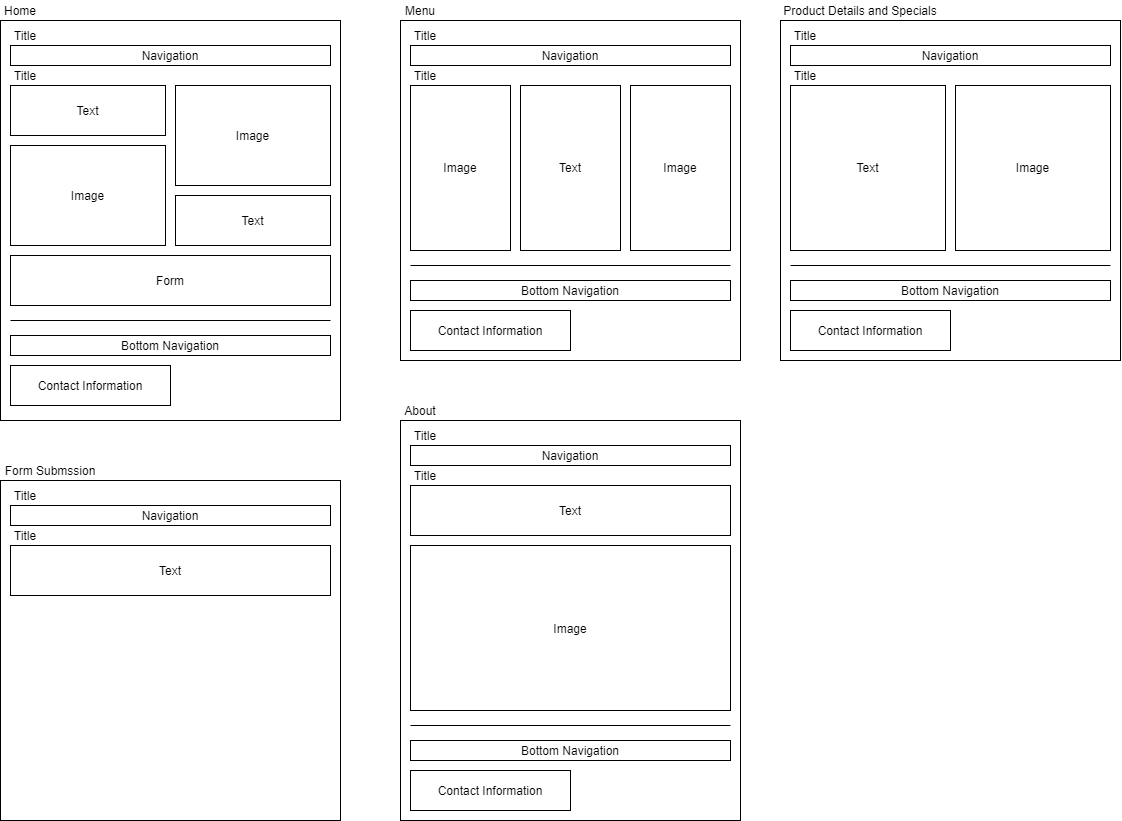

The diagram above was exported from draw.io. Its source (the exported page's mxGraphModel, read from the mxfile embedded in the PNG):
<mxGraphModel dx="920" dy="552" grid="1" gridSize="5" guides="1" tooltips="1" connect="1" arrows="1" fold="1" page="1" pageScale="1" pageWidth="1169" pageHeight="827" math="0" shadow="0">
  <root>
    <mxCell id="0" />
    <mxCell id="1" parent="0" />
    <mxCell id="ls-Ti01nLrdyXI_64Bse-1" value="" style="rounded=0;whiteSpace=wrap;html=1;" parent="1" vertex="1">
      <mxGeometry x="20" y="40" width="340" height="400" as="geometry" />
    </mxCell>
    <mxCell id="ls-Ti01nLrdyXI_64Bse-2" value="Navigation" style="rounded=0;whiteSpace=wrap;html=1;" parent="1" vertex="1">
      <mxGeometry x="30" y="65" width="320" height="20" as="geometry" />
    </mxCell>
    <mxCell id="ls-Ti01nLrdyXI_64Bse-3" value="Title" style="text;html=1;strokeColor=none;fillColor=none;align=center;verticalAlign=middle;whiteSpace=wrap;rounded=0;" parent="1" vertex="1">
      <mxGeometry x="30" y="45" width="30" height="20" as="geometry" />
    </mxCell>
    <mxCell id="ls-Ti01nLrdyXI_64Bse-5" value="Home" style="text;html=1;strokeColor=none;fillColor=none;align=center;verticalAlign=middle;whiteSpace=wrap;rounded=0;" parent="1" vertex="1">
      <mxGeometry x="20" y="20" width="40" height="20" as="geometry" />
    </mxCell>
    <mxCell id="ls-Ti01nLrdyXI_64Bse-6" value="Text" style="rounded=0;whiteSpace=wrap;html=1;" parent="1" vertex="1">
      <mxGeometry x="30" y="105" width="155" height="50" as="geometry" />
    </mxCell>
    <mxCell id="ls-Ti01nLrdyXI_64Bse-7" value="Title" style="text;html=1;strokeColor=none;fillColor=none;align=center;verticalAlign=middle;whiteSpace=wrap;rounded=0;" parent="1" vertex="1">
      <mxGeometry x="30" y="85" width="30" height="20" as="geometry" />
    </mxCell>
    <mxCell id="ls-Ti01nLrdyXI_64Bse-8" value="Image" style="rounded=0;whiteSpace=wrap;html=1;" parent="1" vertex="1">
      <mxGeometry x="195" y="105" width="155" height="100" as="geometry" />
    </mxCell>
    <mxCell id="ls-Ti01nLrdyXI_64Bse-9" value="Image" style="rounded=0;whiteSpace=wrap;html=1;" parent="1" vertex="1">
      <mxGeometry x="30" y="165" width="155" height="100" as="geometry" />
    </mxCell>
    <mxCell id="ls-Ti01nLrdyXI_64Bse-10" value="Text" style="rounded=0;whiteSpace=wrap;html=1;" parent="1" vertex="1">
      <mxGeometry x="195" y="215" width="155" height="50" as="geometry" />
    </mxCell>
    <mxCell id="ls-Ti01nLrdyXI_64Bse-11" value="Form" style="rounded=0;whiteSpace=wrap;html=1;" parent="1" vertex="1">
      <mxGeometry x="30" y="275" width="320" height="50" as="geometry" />
    </mxCell>
    <mxCell id="2E73kn-ZulZmquhHqAOP-1" value="" style="rounded=0;whiteSpace=wrap;html=1;" vertex="1" parent="1">
      <mxGeometry x="420" y="40" width="340" height="340" as="geometry" />
    </mxCell>
    <mxCell id="2E73kn-ZulZmquhHqAOP-2" value="Navigation" style="rounded=0;whiteSpace=wrap;html=1;" vertex="1" parent="1">
      <mxGeometry x="430" y="65" width="320" height="20" as="geometry" />
    </mxCell>
    <mxCell id="2E73kn-ZulZmquhHqAOP-3" value="Title" style="text;html=1;strokeColor=none;fillColor=none;align=center;verticalAlign=middle;whiteSpace=wrap;rounded=0;" vertex="1" parent="1">
      <mxGeometry x="430" y="45" width="30" height="20" as="geometry" />
    </mxCell>
    <mxCell id="2E73kn-ZulZmquhHqAOP-5" value="Title" style="text;html=1;strokeColor=none;fillColor=none;align=center;verticalAlign=middle;whiteSpace=wrap;rounded=0;" vertex="1" parent="1">
      <mxGeometry x="430" y="85" width="30" height="20" as="geometry" />
    </mxCell>
    <mxCell id="2E73kn-ZulZmquhHqAOP-6" value="Image" style="rounded=0;whiteSpace=wrap;html=1;" vertex="1" parent="1">
      <mxGeometry x="650" y="105" width="100" height="165" as="geometry" />
    </mxCell>
    <mxCell id="2E73kn-ZulZmquhHqAOP-7" value="Image" style="rounded=0;whiteSpace=wrap;html=1;" vertex="1" parent="1">
      <mxGeometry x="430" y="105" width="100" height="165" as="geometry" />
    </mxCell>
    <mxCell id="2E73kn-ZulZmquhHqAOP-8" value="Text" style="rounded=0;whiteSpace=wrap;html=1;" vertex="1" parent="1">
      <mxGeometry x="540" y="105" width="100" height="165" as="geometry" />
    </mxCell>
    <mxCell id="2E73kn-ZulZmquhHqAOP-13" value="Menu" style="text;html=1;strokeColor=none;fillColor=none;align=center;verticalAlign=middle;whiteSpace=wrap;rounded=0;" vertex="1" parent="1">
      <mxGeometry x="420" y="20" width="40" height="20" as="geometry" />
    </mxCell>
    <mxCell id="2E73kn-ZulZmquhHqAOP-15" value="" style="rounded=0;whiteSpace=wrap;html=1;" vertex="1" parent="1">
      <mxGeometry x="20" y="500" width="340" height="340" as="geometry" />
    </mxCell>
    <mxCell id="2E73kn-ZulZmquhHqAOP-16" value="Navigation" style="rounded=0;whiteSpace=wrap;html=1;" vertex="1" parent="1">
      <mxGeometry x="30" y="525" width="320" height="20" as="geometry" />
    </mxCell>
    <mxCell id="2E73kn-ZulZmquhHqAOP-17" value="Title" style="text;html=1;strokeColor=none;fillColor=none;align=center;verticalAlign=middle;whiteSpace=wrap;rounded=0;" vertex="1" parent="1">
      <mxGeometry x="30" y="505" width="30" height="20" as="geometry" />
    </mxCell>
    <mxCell id="2E73kn-ZulZmquhHqAOP-18" value="Form Submssion" style="text;html=1;strokeColor=none;fillColor=none;align=center;verticalAlign=middle;whiteSpace=wrap;rounded=0;" vertex="1" parent="1">
      <mxGeometry x="20" y="480" width="100" height="20" as="geometry" />
    </mxCell>
    <mxCell id="2E73kn-ZulZmquhHqAOP-19" value="Text" style="rounded=0;whiteSpace=wrap;html=1;" vertex="1" parent="1">
      <mxGeometry x="30" y="565" width="320" height="50" as="geometry" />
    </mxCell>
    <mxCell id="2E73kn-ZulZmquhHqAOP-20" value="Title" style="text;html=1;strokeColor=none;fillColor=none;align=center;verticalAlign=middle;whiteSpace=wrap;rounded=0;" vertex="1" parent="1">
      <mxGeometry x="30" y="545" width="30" height="20" as="geometry" />
    </mxCell>
    <mxCell id="2E73kn-ZulZmquhHqAOP-31" value="Bottom Navigation" style="rounded=0;whiteSpace=wrap;html=1;" vertex="1" parent="1">
      <mxGeometry x="430" y="300" width="320" height="20" as="geometry" />
    </mxCell>
    <mxCell id="2E73kn-ZulZmquhHqAOP-32" value="Contact Information" style="rounded=0;whiteSpace=wrap;html=1;" vertex="1" parent="1">
      <mxGeometry x="430" y="330" width="160" height="40" as="geometry" />
    </mxCell>
    <mxCell id="2E73kn-ZulZmquhHqAOP-33" value="" style="endArrow=none;html=1;" edge="1" parent="1">
      <mxGeometry width="50" height="50" relative="1" as="geometry">
        <mxPoint x="430" y="284.9999999999999" as="sourcePoint" />
        <mxPoint x="749.9999999999998" y="285" as="targetPoint" />
      </mxGeometry>
    </mxCell>
    <mxCell id="2E73kn-ZulZmquhHqAOP-37" value="Bottom Navigation" style="rounded=0;whiteSpace=wrap;html=1;" vertex="1" parent="1">
      <mxGeometry x="30" y="355" width="320" height="20" as="geometry" />
    </mxCell>
    <mxCell id="2E73kn-ZulZmquhHqAOP-38" value="Contact Information" style="rounded=0;whiteSpace=wrap;html=1;" vertex="1" parent="1">
      <mxGeometry x="30" y="385" width="160" height="40" as="geometry" />
    </mxCell>
    <mxCell id="2E73kn-ZulZmquhHqAOP-39" value="" style="endArrow=none;html=1;" edge="1" parent="1">
      <mxGeometry width="50" height="50" relative="1" as="geometry">
        <mxPoint x="30" y="339.9999999999999" as="sourcePoint" />
        <mxPoint x="349.9999999999998" y="340" as="targetPoint" />
      </mxGeometry>
    </mxCell>
    <mxCell id="2E73kn-ZulZmquhHqAOP-40" value="" style="rounded=0;whiteSpace=wrap;html=1;" vertex="1" parent="1">
      <mxGeometry x="420" y="440" width="340" height="400" as="geometry" />
    </mxCell>
    <mxCell id="2E73kn-ZulZmquhHqAOP-41" value="Navigation" style="rounded=0;whiteSpace=wrap;html=1;" vertex="1" parent="1">
      <mxGeometry x="430" y="465" width="320" height="20" as="geometry" />
    </mxCell>
    <mxCell id="2E73kn-ZulZmquhHqAOP-42" value="Title" style="text;html=1;strokeColor=none;fillColor=none;align=center;verticalAlign=middle;whiteSpace=wrap;rounded=0;" vertex="1" parent="1">
      <mxGeometry x="430" y="445" width="30" height="20" as="geometry" />
    </mxCell>
    <mxCell id="2E73kn-ZulZmquhHqAOP-43" value="About" style="text;html=1;strokeColor=none;fillColor=none;align=center;verticalAlign=middle;whiteSpace=wrap;rounded=0;" vertex="1" parent="1">
      <mxGeometry x="420" y="420" width="40" height="20" as="geometry" />
    </mxCell>
    <mxCell id="2E73kn-ZulZmquhHqAOP-44" value="Text" style="rounded=0;whiteSpace=wrap;html=1;" vertex="1" parent="1">
      <mxGeometry x="430" y="505" width="320" height="50" as="geometry" />
    </mxCell>
    <mxCell id="2E73kn-ZulZmquhHqAOP-45" value="Title" style="text;html=1;strokeColor=none;fillColor=none;align=center;verticalAlign=middle;whiteSpace=wrap;rounded=0;" vertex="1" parent="1">
      <mxGeometry x="430" y="485" width="30" height="20" as="geometry" />
    </mxCell>
    <mxCell id="2E73kn-ZulZmquhHqAOP-47" value="Image" style="rounded=0;whiteSpace=wrap;html=1;" vertex="1" parent="1">
      <mxGeometry x="430" y="565" width="320" height="165" as="geometry" />
    </mxCell>
    <mxCell id="2E73kn-ZulZmquhHqAOP-50" value="Bottom Navigation" style="rounded=0;whiteSpace=wrap;html=1;" vertex="1" parent="1">
      <mxGeometry x="430" y="760" width="320" height="20" as="geometry" />
    </mxCell>
    <mxCell id="2E73kn-ZulZmquhHqAOP-51" value="Contact Information" style="rounded=0;whiteSpace=wrap;html=1;" vertex="1" parent="1">
      <mxGeometry x="430" y="790" width="160" height="40" as="geometry" />
    </mxCell>
    <mxCell id="2E73kn-ZulZmquhHqAOP-52" value="" style="endArrow=none;html=1;" edge="1" parent="1">
      <mxGeometry width="50" height="50" relative="1" as="geometry">
        <mxPoint x="430" y="744.9999999999999" as="sourcePoint" />
        <mxPoint x="749.9999999999998" y="744.9999999999999" as="targetPoint" />
      </mxGeometry>
    </mxCell>
    <mxCell id="2E73kn-ZulZmquhHqAOP-53" value="" style="rounded=0;whiteSpace=wrap;html=1;" vertex="1" parent="1">
      <mxGeometry x="800" y="40" width="340" height="340" as="geometry" />
    </mxCell>
    <mxCell id="2E73kn-ZulZmquhHqAOP-54" value="Navigation" style="rounded=0;whiteSpace=wrap;html=1;" vertex="1" parent="1">
      <mxGeometry x="810" y="65" width="320" height="20" as="geometry" />
    </mxCell>
    <mxCell id="2E73kn-ZulZmquhHqAOP-55" value="Title" style="text;html=1;strokeColor=none;fillColor=none;align=center;verticalAlign=middle;whiteSpace=wrap;rounded=0;" vertex="1" parent="1">
      <mxGeometry x="810" y="45" width="30" height="20" as="geometry" />
    </mxCell>
    <mxCell id="2E73kn-ZulZmquhHqAOP-56" value="Product Details and Specials" style="text;html=1;strokeColor=none;fillColor=none;align=center;verticalAlign=middle;whiteSpace=wrap;rounded=0;" vertex="1" parent="1">
      <mxGeometry x="800" y="20" width="160" height="20" as="geometry" />
    </mxCell>
    <mxCell id="2E73kn-ZulZmquhHqAOP-57" value="Text" style="rounded=0;whiteSpace=wrap;html=1;" vertex="1" parent="1">
      <mxGeometry x="810" y="105" width="155" height="165" as="geometry" />
    </mxCell>
    <mxCell id="2E73kn-ZulZmquhHqAOP-58" value="Title" style="text;html=1;strokeColor=none;fillColor=none;align=center;verticalAlign=middle;whiteSpace=wrap;rounded=0;" vertex="1" parent="1">
      <mxGeometry x="810" y="85" width="30" height="20" as="geometry" />
    </mxCell>
    <mxCell id="2E73kn-ZulZmquhHqAOP-59" value="Image" style="rounded=0;whiteSpace=wrap;html=1;" vertex="1" parent="1">
      <mxGeometry x="975" y="105" width="155" height="165" as="geometry" />
    </mxCell>
    <mxCell id="2E73kn-ZulZmquhHqAOP-60" value="Bottom Navigation" style="rounded=0;whiteSpace=wrap;html=1;" vertex="1" parent="1">
      <mxGeometry x="810" y="300" width="320" height="20" as="geometry" />
    </mxCell>
    <mxCell id="2E73kn-ZulZmquhHqAOP-61" value="Contact Information" style="rounded=0;whiteSpace=wrap;html=1;" vertex="1" parent="1">
      <mxGeometry x="810" y="330" width="160" height="40" as="geometry" />
    </mxCell>
    <mxCell id="2E73kn-ZulZmquhHqAOP-62" value="" style="endArrow=none;html=1;" edge="1" parent="1">
      <mxGeometry width="50" height="50" relative="1" as="geometry">
        <mxPoint x="810" y="285" as="sourcePoint" />
        <mxPoint x="1130" y="285" as="targetPoint" />
      </mxGeometry>
    </mxCell>
  </root>
</mxGraphModel>